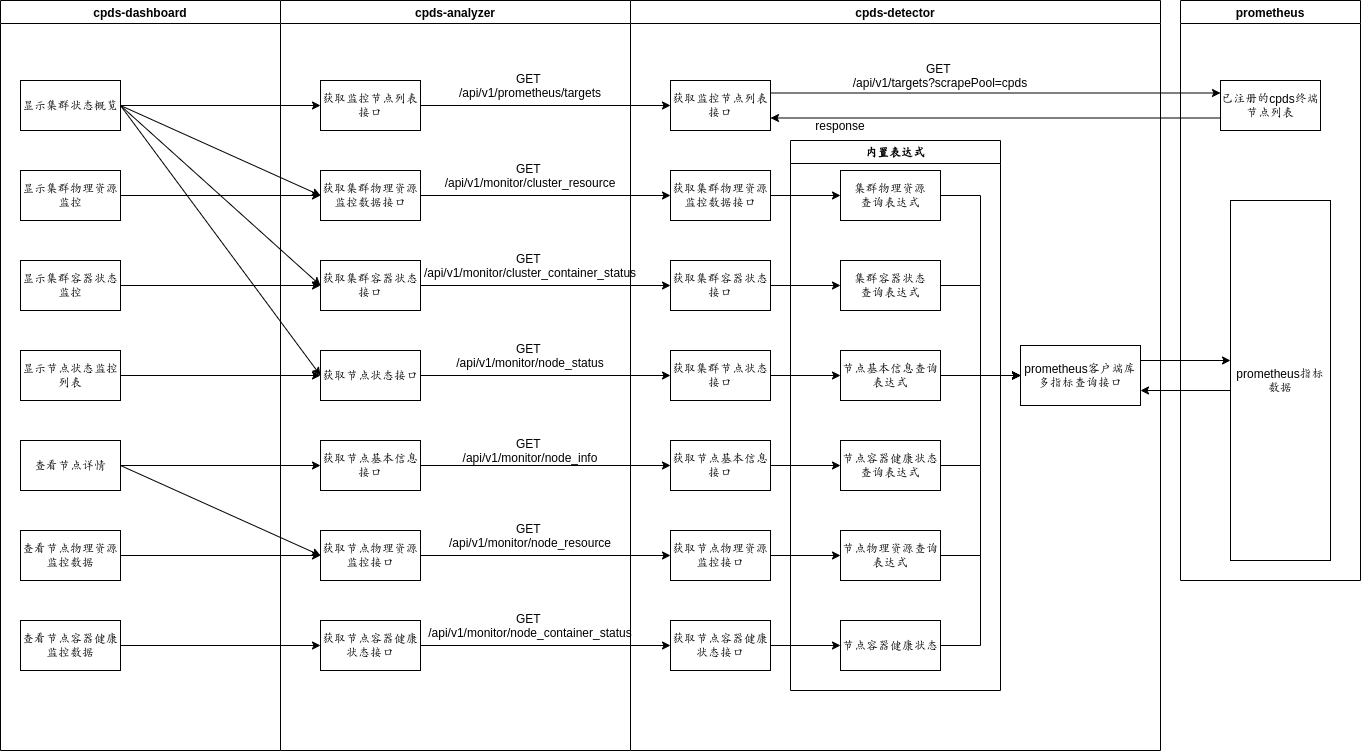

The diagram above was exported from draw.io. Its source (the exported page's mxGraphModel, read from the mxfile embedded in the PNG):
<mxGraphModel dx="1256" dy="676" grid="1" gridSize="10" guides="1" tooltips="1" connect="1" arrows="1" fold="1" page="1" pageScale="1" pageWidth="827" pageHeight="1169" math="0" shadow="0">
  <root>
    <mxCell id="0" />
    <mxCell id="1" parent="0" />
    <mxCell id="101" value="cpds-detector" style="swimlane;whiteSpace=wrap;html=1;swimlaneFillColor=default;" parent="1" vertex="1">
      <mxGeometry x="630" y="120" width="530" height="750" as="geometry" />
    </mxCell>
    <mxCell id="102" value="获取监控节点列表接口" style="rounded=0;whiteSpace=wrap;html=1;" parent="101" vertex="1">
      <mxGeometry x="40" y="80" width="100" height="50" as="geometry" />
    </mxCell>
    <mxCell id="158" value="GET&amp;nbsp;&lt;br&gt;/api/v1/targets?scrapePool=cpds" style="text;html=1;strokeColor=none;fillColor=none;align=center;verticalAlign=middle;whiteSpace=wrap;rounded=0;" parent="101" vertex="1">
      <mxGeometry x="220" y="60" width="180" height="30" as="geometry" />
    </mxCell>
    <mxCell id="159" value="response" style="text;html=1;strokeColor=none;fillColor=none;align=center;verticalAlign=middle;whiteSpace=wrap;rounded=0;" parent="101" vertex="1">
      <mxGeometry x="150" y="110" width="120" height="30" as="geometry" />
    </mxCell>
    <mxCell id="166" value="内置表达式" style="swimlane;whiteSpace=wrap;html=1;strokeColor=default;" parent="101" vertex="1">
      <mxGeometry x="160" y="140" width="210" height="550" as="geometry" />
    </mxCell>
    <mxCell id="151" value="集群物理资源&lt;br&gt;查询表达式" style="rounded=0;whiteSpace=wrap;html=1;" parent="166" vertex="1">
      <mxGeometry x="50" y="30" width="100" height="50" as="geometry" />
    </mxCell>
    <mxCell id="172" value="集群容器状态&lt;br&gt;查询表达式" style="rounded=0;whiteSpace=wrap;html=1;" parent="166" vertex="1">
      <mxGeometry x="50" y="120" width="100" height="50" as="geometry" />
    </mxCell>
    <mxCell id="204" value="节点基本信息查询表达式" style="rounded=0;whiteSpace=wrap;html=1;" parent="166" vertex="1">
      <mxGeometry x="50" y="210" width="100" height="50" as="geometry" />
    </mxCell>
    <mxCell id="215" value="节点容器健康状态查询表达式" style="rounded=0;whiteSpace=wrap;html=1;" parent="166" vertex="1">
      <mxGeometry x="50" y="300" width="100" height="50" as="geometry" />
    </mxCell>
    <mxCell id="235" value="节点物理资源查询表达式" style="rounded=0;whiteSpace=wrap;html=1;" vertex="1" parent="166">
      <mxGeometry x="50" y="390" width="100" height="50" as="geometry" />
    </mxCell>
    <mxCell id="238" value="节点容器健康状态" style="rounded=0;whiteSpace=wrap;html=1;" vertex="1" parent="166">
      <mxGeometry x="50" y="480" width="100" height="50" as="geometry" />
    </mxCell>
    <mxCell id="224" value="prometheus客户端库多指标查询接口" style="rounded=0;whiteSpace=wrap;html=1;strokeColor=default;" parent="101" vertex="1">
      <mxGeometry x="390" y="345" width="120" height="60" as="geometry" />
    </mxCell>
    <mxCell id="278" style="edgeStyle=none;rounded=0;html=1;exitX=1;exitY=0.5;exitDx=0;exitDy=0;entryX=0;entryY=0.5;entryDx=0;entryDy=0;startArrow=none;startFill=0;" edge="1" parent="101" source="252" target="151">
      <mxGeometry relative="1" as="geometry" />
    </mxCell>
    <mxCell id="252" value="获取集群物理资源监控数据接口" style="rounded=0;whiteSpace=wrap;html=1;" vertex="1" parent="101">
      <mxGeometry x="40" y="170" width="100" height="50" as="geometry" />
    </mxCell>
    <mxCell id="279" style="edgeStyle=none;rounded=0;html=1;exitX=1;exitY=0.5;exitDx=0;exitDy=0;entryX=0;entryY=0.5;entryDx=0;entryDy=0;startArrow=none;startFill=0;" edge="1" parent="101" source="253" target="172">
      <mxGeometry relative="1" as="geometry" />
    </mxCell>
    <mxCell id="253" value="获取集群容器状态接口" style="rounded=0;whiteSpace=wrap;html=1;" vertex="1" parent="101">
      <mxGeometry x="40" y="260" width="100" height="50" as="geometry" />
    </mxCell>
    <mxCell id="282" style="edgeStyle=none;rounded=0;html=1;exitX=1;exitY=0.5;exitDx=0;exitDy=0;entryX=0;entryY=0.5;entryDx=0;entryDy=0;startArrow=none;startFill=0;" edge="1" parent="101" source="254" target="235">
      <mxGeometry relative="1" as="geometry" />
    </mxCell>
    <mxCell id="254" value="获取节点物理资源监控接口" style="rounded=0;whiteSpace=wrap;html=1;" vertex="1" parent="101">
      <mxGeometry x="40" y="530" width="100" height="50" as="geometry" />
    </mxCell>
    <mxCell id="281" style="edgeStyle=none;rounded=0;html=1;exitX=1;exitY=0.5;exitDx=0;exitDy=0;entryX=0;entryY=0.5;entryDx=0;entryDy=0;startArrow=none;startFill=0;" edge="1" parent="101" source="255" target="215">
      <mxGeometry relative="1" as="geometry" />
    </mxCell>
    <mxCell id="255" value="获取节点基本信息接口" style="rounded=0;whiteSpace=wrap;html=1;" vertex="1" parent="101">
      <mxGeometry x="40" y="440" width="100" height="50" as="geometry" />
    </mxCell>
    <mxCell id="283" style="edgeStyle=none;rounded=0;html=1;exitX=1;exitY=0.5;exitDx=0;exitDy=0;entryX=0;entryY=0.5;entryDx=0;entryDy=0;startArrow=none;startFill=0;" edge="1" parent="101" source="257" target="238">
      <mxGeometry relative="1" as="geometry" />
    </mxCell>
    <mxCell id="257" value="获取节点容器健康状态接口" style="rounded=0;whiteSpace=wrap;html=1;" vertex="1" parent="101">
      <mxGeometry x="40" y="620" width="100" height="50" as="geometry" />
    </mxCell>
    <mxCell id="280" style="edgeStyle=none;rounded=0;html=1;exitX=1;exitY=0.5;exitDx=0;exitDy=0;entryX=0;entryY=0.5;entryDx=0;entryDy=0;startArrow=none;startFill=0;" edge="1" parent="101" source="256" target="204">
      <mxGeometry relative="1" as="geometry" />
    </mxCell>
    <mxCell id="256" value="获取集群节点状态接口" style="rounded=0;whiteSpace=wrap;html=1;" vertex="1" parent="101">
      <mxGeometry x="40" y="350" width="100" height="50" as="geometry" />
    </mxCell>
    <mxCell id="284" style="edgeStyle=orthogonalEdgeStyle;rounded=0;html=1;exitX=1;exitY=0.5;exitDx=0;exitDy=0;entryX=0;entryY=0.5;entryDx=0;entryDy=0;startArrow=none;startFill=0;" edge="1" parent="101" source="151" target="224">
      <mxGeometry relative="1" as="geometry" />
    </mxCell>
    <mxCell id="285" style="edgeStyle=orthogonalEdgeStyle;rounded=0;html=1;exitX=1;exitY=0.5;exitDx=0;exitDy=0;startArrow=none;startFill=0;entryX=0;entryY=0.5;entryDx=0;entryDy=0;" edge="1" parent="101" source="172" target="224">
      <mxGeometry relative="1" as="geometry">
        <mxPoint x="400" y="290" as="targetPoint" />
      </mxGeometry>
    </mxCell>
    <mxCell id="286" style="edgeStyle=orthogonalEdgeStyle;rounded=0;html=1;exitX=1;exitY=0.5;exitDx=0;exitDy=0;entryX=0;entryY=0.5;entryDx=0;entryDy=0;startArrow=none;startFill=0;" edge="1" parent="101" source="204" target="224">
      <mxGeometry relative="1" as="geometry" />
    </mxCell>
    <mxCell id="289" style="edgeStyle=orthogonalEdgeStyle;rounded=0;html=1;exitX=1;exitY=0.5;exitDx=0;exitDy=0;entryX=0;entryY=0.5;entryDx=0;entryDy=0;startArrow=none;startFill=0;endArrow=classic;endFill=1;" edge="1" parent="101" source="215" target="224">
      <mxGeometry relative="1" as="geometry" />
    </mxCell>
    <mxCell id="290" style="edgeStyle=orthogonalEdgeStyle;rounded=0;html=1;exitX=1;exitY=0.5;exitDx=0;exitDy=0;entryX=0;entryY=0.5;entryDx=0;entryDy=0;startArrow=none;startFill=0;endArrow=classic;endFill=1;" edge="1" parent="101" source="235" target="224">
      <mxGeometry relative="1" as="geometry" />
    </mxCell>
    <mxCell id="291" style="edgeStyle=orthogonalEdgeStyle;rounded=0;html=1;exitX=1;exitY=0.5;exitDx=0;exitDy=0;entryX=0;entryY=0.5;entryDx=0;entryDy=0;startArrow=none;startFill=0;endArrow=classic;endFill=1;" edge="1" parent="101" source="238" target="224">
      <mxGeometry relative="1" as="geometry" />
    </mxCell>
    <mxCell id="7" value="cpds-dashboard" style="swimlane;whiteSpace=wrap;html=1;swimlaneLine=1;glass=0;shadow=0;rounded=0;swimlaneFillColor=default;gradientColor=none;" parent="1" vertex="1">
      <mxGeometry y="120" width="280" height="750" as="geometry">
        <mxRectangle x="20" y="40" width="130" height="30" as="alternateBounds" />
      </mxGeometry>
    </mxCell>
    <mxCell id="z7KtvJxGjjsdyv0BivgL-136" value="显示集群状态概览" style="rounded=0;whiteSpace=wrap;html=1;" parent="7" vertex="1">
      <mxGeometry x="20" y="80" width="100" height="50" as="geometry" />
    </mxCell>
    <mxCell id="144" value="显示集群物理资源监控" style="rounded=0;whiteSpace=wrap;html=1;" parent="7" vertex="1">
      <mxGeometry x="20" y="170" width="100" height="50" as="geometry" />
    </mxCell>
    <mxCell id="167" value="显示集群容器状态监控" style="rounded=0;whiteSpace=wrap;html=1;" parent="7" vertex="1">
      <mxGeometry x="20" y="260" width="100" height="50" as="geometry" />
    </mxCell>
    <mxCell id="202" value="显示节点状态监控列表" style="rounded=0;whiteSpace=wrap;html=1;" parent="7" vertex="1">
      <mxGeometry x="20" y="350" width="100" height="50" as="geometry" />
    </mxCell>
    <mxCell id="213" value="查看节点详情" style="rounded=0;whiteSpace=wrap;html=1;" parent="7" vertex="1">
      <mxGeometry x="20" y="440" width="100" height="50" as="geometry" />
    </mxCell>
    <mxCell id="233" value="查看节点物理资源监控数据" style="rounded=0;whiteSpace=wrap;html=1;" vertex="1" parent="7">
      <mxGeometry x="20" y="530" width="100" height="50" as="geometry" />
    </mxCell>
    <mxCell id="236" value="查看节点容器健康监控数据" style="rounded=0;whiteSpace=wrap;html=1;" vertex="1" parent="7">
      <mxGeometry x="20" y="620" width="100" height="50" as="geometry" />
    </mxCell>
    <mxCell id="8" value="cpds-analyzer" style="swimlane;whiteSpace=wrap;html=1;swimlaneFillColor=default;" parent="1" vertex="1">
      <mxGeometry x="280" y="120" width="350" height="750" as="geometry" />
    </mxCell>
    <mxCell id="55" value="获取监控节点列表接口" style="rounded=0;whiteSpace=wrap;html=1;" parent="8" vertex="1">
      <mxGeometry x="40" y="80" width="100" height="50" as="geometry" />
    </mxCell>
    <mxCell id="145" value="获取集群物理资源监控数据接口" style="rounded=0;whiteSpace=wrap;html=1;" parent="8" vertex="1">
      <mxGeometry x="40" y="170" width="100" height="50" as="geometry" />
    </mxCell>
    <mxCell id="168" value="获取集群容器状态接口" style="rounded=0;whiteSpace=wrap;html=1;" parent="8" vertex="1">
      <mxGeometry x="40" y="260" width="100" height="50" as="geometry" />
    </mxCell>
    <mxCell id="203" value="获取节点状态接口" style="rounded=0;whiteSpace=wrap;html=1;" parent="8" vertex="1">
      <mxGeometry x="40" y="350" width="100" height="50" as="geometry" />
    </mxCell>
    <mxCell id="214" value="获取节点基本信息接口" style="rounded=0;whiteSpace=wrap;html=1;" parent="8" vertex="1">
      <mxGeometry x="40" y="440" width="100" height="50" as="geometry" />
    </mxCell>
    <mxCell id="234" value="获取节点物理资源监控接口" style="rounded=0;whiteSpace=wrap;html=1;" vertex="1" parent="8">
      <mxGeometry x="40" y="530" width="100" height="50" as="geometry" />
    </mxCell>
    <mxCell id="237" value="获取节点容器健康状态接口" style="rounded=0;whiteSpace=wrap;html=1;" vertex="1" parent="8">
      <mxGeometry x="40" y="620" width="100" height="50" as="geometry" />
    </mxCell>
    <mxCell id="293" value="GET&amp;nbsp;&lt;br&gt;/api/v1/prometheus/targets" style="text;html=1;strokeColor=none;fillColor=none;align=center;verticalAlign=middle;whiteSpace=wrap;rounded=0;" vertex="1" parent="8">
      <mxGeometry x="160" y="70" width="180" height="30" as="geometry" />
    </mxCell>
    <mxCell id="305" value="GET&amp;nbsp;&lt;br&gt;/api/v1/monitor/cluster_resource" style="text;html=1;strokeColor=none;fillColor=none;align=center;verticalAlign=middle;whiteSpace=wrap;rounded=0;" vertex="1" parent="8">
      <mxGeometry x="160" y="160" width="180" height="30" as="geometry" />
    </mxCell>
    <mxCell id="306" value="GET&amp;nbsp;&lt;br&gt;/api/v1/monitor/cluster_container_status" style="text;html=1;strokeColor=none;fillColor=none;align=center;verticalAlign=middle;whiteSpace=wrap;rounded=0;" vertex="1" parent="8">
      <mxGeometry x="160" y="250" width="180" height="30" as="geometry" />
    </mxCell>
    <mxCell id="307" value="GET&amp;nbsp;&lt;span style=&quot;color: rgba(0, 0, 0, 0); font-family: monospace; font-size: 0px; text-align: start;&quot;&gt;%3CmxGraphModel%3E%3Croot%3E%3CmxCell%20id%3D%220%22%2F%3E%3CmxCell%20id%3D%221%22%20parent%3D%220%22%2F%3E%3CmxCell%20id%3D%222%22%20value%3D%22GET%26amp%3Bnbsp%3B%26lt%3Bbr%26gt%3B%2Fapi%2Fv1%2Fmonitor%2Fcluster_container_status%22%20style%3D%22text%3Bhtml%3D1%3BstrokeColor%3Dnone%3BfillColor%3Dnone%3Balign%3Dcenter%3BverticalAlign%3Dmiddle%3BwhiteSpace%3Dwrap%3Brounded%3D0%3B%22%20vertex%3D%221%22%20parent%3D%221%22%3E%3CmxGeometry%20x%3D%22440%22%20y%3D%22370%22%20width%3D%22180%22%20height%3D%2230%22%20as%3D%22geometry%22%2F%3E%3C%2FmxCell%3E%3C%2Froot%3E%3C%2FmxGraphModel%3E&lt;/span&gt;&lt;br&gt;/api/v1/monitor/node_status" style="text;html=1;strokeColor=none;fillColor=none;align=center;verticalAlign=middle;whiteSpace=wrap;rounded=0;" vertex="1" parent="8">
      <mxGeometry x="160" y="340" width="180" height="30" as="geometry" />
    </mxCell>
    <mxCell id="308" value="GET&amp;nbsp;&lt;span style=&quot;color: rgba(0, 0, 0, 0); font-family: monospace; font-size: 0px; text-align: start;&quot;&gt;%3CmxGraphModel%3E%3Croot%3E%3CmxCell%20id%3D%220%22%2F%3E%3CmxCell%20id%3D%221%22%20parent%3D%220%22%2F%3E%3CmxCell%20id%3D%222%22%20value%3D%22GET%26amp%3Bnbsp%3B%26lt%3Bbr%26gt%3B%2Fapi%2Fv1%2Fmonitor%2Fcluster_container_status%22%20style%3D%22text%3Bhtml%3D1%3BstrokeColor%3Dnone%3BfillColor%3Dnone%3Balign%3Dcenter%3BverticalAlign%3Dmiddle%3BwhiteSpace%3Dwrap%3Brounded%3D0%3B%22%20vertex%3D%221%22%20parent%3D%221%22%3E%3CmxGeometry%20x%3D%22440%22%20y%3D%22370%22%20width%3D%22180%22%20height%3D%2230%22%20as%3D%22geometry%22%2F%3E%3C%2FmxCell%3E%3C%2Froot%3E%3C%2FmxGraphModel%3E&lt;/span&gt;&lt;br&gt;/api/v1/monitor/node_info" style="text;html=1;strokeColor=none;fillColor=none;align=center;verticalAlign=middle;whiteSpace=wrap;rounded=0;" vertex="1" parent="8">
      <mxGeometry x="160" y="434.5" width="180" height="30" as="geometry" />
    </mxCell>
    <mxCell id="309" value="GET&amp;nbsp;&lt;span style=&quot;color: rgba(0, 0, 0, 0); font-family: monospace; font-size: 0px; text-align: start;&quot;&gt;%3CmxGraphModel%3E%3Croot%3E%3CmxCell%20id%3D%220%22%2F%3E%3CmxCell%20id%3D%221%22%20parent%3D%220%22%2F%3E%3CmxCell%20id%3D%222%22%20value%3D%22GET%26amp%3Bnbsp%3B%26lt%3Bbr%26gt%3B%2Fapi%2Fv1%2Fmonitor%2Fcluster_container_status%22%20style%3D%22text%3Bhtml%3D1%3BstrokeColor%3Dnone%3BfillColor%3Dnone%3Balign%3Dcenter%3BverticalAlign%3Dmiddle%3BwhiteSpace%3Dwrap%3Brounded%3D0%3B%22%20vertex%3D%221%22%20parent%3D%221%22%3E%3CmxGeometry%20x%3D%22440%22%20y%3D%22370%22%20width%3D%22180%22%20height%3D%2230%22%20as%3D%22geometry%22%2F%3E%3C%2FmxCell%3E%3C%2Froot%3E%3C%2FmxGraphModel%3E&lt;/span&gt;&lt;br&gt;/api/v1/monitor/node_resource" style="text;html=1;strokeColor=none;fillColor=none;align=center;verticalAlign=middle;whiteSpace=wrap;rounded=0;" vertex="1" parent="8">
      <mxGeometry x="160" y="520" width="180" height="30" as="geometry" />
    </mxCell>
    <mxCell id="310" value="GET&amp;nbsp;&lt;span style=&quot;color: rgba(0, 0, 0, 0); font-family: monospace; font-size: 0px; text-align: start;&quot;&gt;%3CmxGraphModel%3E%3Croot%3E%3CmxCell%20id%3D%220%22%2F%3E%3CmxCell%20id%3D%221%22%20parent%3D%220%22%2F%3E%3CmxCell%20id%3D%222%22%20value%3D%22GET%26amp%3Bnbsp%3B%26lt%3Bbr%26gt%3B%2Fapi%2Fv1%2Fmonitor%2Fcluster_container_status%22%20style%3D%22text%3Bhtml%3D1%3BstrokeColor%3Dnone%3BfillColor%3Dnone%3Balign%3Dcenter%3BverticalAlign%3Dmiddle%3BwhiteSpace%3Dwrap%3Brounded%3D0%3B%22%20vertex%3D%221%22%20parent%3D%221%22%3E%3CmxGeometry%20x%3D%22440%22%20y%3D%22370%22%20width%3D%22180%22%20height%3D%2230%22%20as%3D%22geometry%22%2F%3E%3C%2FmxCell%3E%3C%2Froot%3E%3C%2FmxGraphModel%3E&lt;/span&gt;&lt;br&gt;/api/v1/monitor/node_container_status" style="text;html=1;strokeColor=none;fillColor=none;align=center;verticalAlign=middle;whiteSpace=wrap;rounded=0;" vertex="1" parent="8">
      <mxGeometry x="160" y="610" width="180" height="30" as="geometry" />
    </mxCell>
    <mxCell id="HveseZ9a6epVSPv4jhGE-133" value="prometheus" style="swimlane;whiteSpace=wrap;html=1;rounded=0;shadow=0;glass=0;sketch=0;swimlaneFillColor=default;" parent="1" vertex="1">
      <mxGeometry x="1180" y="120" width="180" height="580" as="geometry" />
    </mxCell>
    <mxCell id="157" value="已注册的cpds终端节点列表" style="rounded=0;whiteSpace=wrap;html=1;" parent="HveseZ9a6epVSPv4jhGE-133" vertex="1">
      <mxGeometry x="40" y="80" width="100" height="50" as="geometry" />
    </mxCell>
    <mxCell id="230" value="prometheus指标数据" style="rounded=0;whiteSpace=wrap;html=1;" parent="HveseZ9a6epVSPv4jhGE-133" vertex="1">
      <mxGeometry x="50" y="200" width="100" height="360" as="geometry" />
    </mxCell>
    <mxCell id="142" style="edgeStyle=none;html=1;exitX=1;exitY=0.25;exitDx=0;exitDy=0;entryX=0;entryY=0.25;entryDx=0;entryDy=0;" parent="1" source="102" target="157" edge="1">
      <mxGeometry relative="1" as="geometry">
        <mxPoint x="890" y="212.60000000000002" as="targetPoint" />
      </mxGeometry>
    </mxCell>
    <mxCell id="143" style="edgeStyle=none;html=1;exitX=1;exitY=0.75;exitDx=0;exitDy=0;endArrow=none;endFill=0;startArrow=classic;startFill=1;entryX=0;entryY=0.75;entryDx=0;entryDy=0;" parent="1" source="102" target="157" edge="1">
      <mxGeometry relative="1" as="geometry">
        <mxPoint x="890" y="237.39999999999998" as="targetPoint" />
      </mxGeometry>
    </mxCell>
    <mxCell id="258" style="edgeStyle=none;html=1;exitX=1;exitY=0.5;exitDx=0;exitDy=0;entryX=0;entryY=0.5;entryDx=0;entryDy=0;" edge="1" parent="1" source="55" target="102">
      <mxGeometry relative="1" as="geometry" />
    </mxCell>
    <mxCell id="267" style="edgeStyle=none;rounded=0;html=1;exitX=1;exitY=0.5;exitDx=0;exitDy=0;startArrow=none;startFill=0;" edge="1" parent="1" source="145" target="252">
      <mxGeometry relative="1" as="geometry" />
    </mxCell>
    <mxCell id="268" style="edgeStyle=none;rounded=0;html=1;exitX=1;exitY=0.5;exitDx=0;exitDy=0;entryX=0;entryY=0.5;entryDx=0;entryDy=0;startArrow=none;startFill=0;" edge="1" parent="1" source="168" target="253">
      <mxGeometry relative="1" as="geometry" />
    </mxCell>
    <mxCell id="269" style="edgeStyle=none;rounded=0;html=1;exitX=1;exitY=0.5;exitDx=0;exitDy=0;entryX=0;entryY=0.5;entryDx=0;entryDy=0;startArrow=none;startFill=0;" edge="1" parent="1" source="203" target="256">
      <mxGeometry relative="1" as="geometry" />
    </mxCell>
    <mxCell id="271" style="edgeStyle=none;rounded=0;html=1;exitX=1;exitY=0.5;exitDx=0;exitDy=0;entryX=0;entryY=0.5;entryDx=0;entryDy=0;startArrow=none;startFill=0;" edge="1" parent="1" source="214" target="255">
      <mxGeometry relative="1" as="geometry" />
    </mxCell>
    <mxCell id="273" style="edgeStyle=none;rounded=0;html=1;exitX=1;exitY=0.5;exitDx=0;exitDy=0;entryX=0;entryY=0.5;entryDx=0;entryDy=0;startArrow=none;startFill=0;" edge="1" parent="1" source="234" target="254">
      <mxGeometry relative="1" as="geometry" />
    </mxCell>
    <mxCell id="274" style="edgeStyle=none;rounded=0;html=1;exitX=1;exitY=0.5;exitDx=0;exitDy=0;entryX=0;entryY=0.5;entryDx=0;entryDy=0;startArrow=none;startFill=0;" edge="1" parent="1" source="237" target="257">
      <mxGeometry relative="1" as="geometry" />
    </mxCell>
    <mxCell id="287" style="edgeStyle=orthogonalEdgeStyle;rounded=0;html=1;exitX=1;exitY=0.25;exitDx=0;exitDy=0;startArrow=none;startFill=0;" edge="1" parent="1" source="224">
      <mxGeometry relative="1" as="geometry">
        <mxPoint x="1230" y="480" as="targetPoint" />
      </mxGeometry>
    </mxCell>
    <mxCell id="288" style="edgeStyle=orthogonalEdgeStyle;rounded=0;html=1;exitX=1;exitY=0.75;exitDx=0;exitDy=0;startArrow=classic;startFill=1;endArrow=none;endFill=0;" edge="1" parent="1" source="224">
      <mxGeometry relative="1" as="geometry">
        <mxPoint x="1230" y="510" as="targetPoint" />
      </mxGeometry>
    </mxCell>
    <mxCell id="294" style="edgeStyle=orthogonalEdgeStyle;rounded=0;html=1;exitX=1;exitY=0.5;exitDx=0;exitDy=0;startArrow=none;startFill=0;endArrow=classic;endFill=1;" edge="1" parent="1" source="z7KtvJxGjjsdyv0BivgL-136" target="55">
      <mxGeometry relative="1" as="geometry" />
    </mxCell>
    <mxCell id="295" style="rounded=0;html=1;exitX=1;exitY=0.5;exitDx=0;exitDy=0;entryX=0;entryY=0.5;entryDx=0;entryDy=0;startArrow=none;startFill=0;endArrow=classic;endFill=1;" edge="1" parent="1" source="z7KtvJxGjjsdyv0BivgL-136" target="145">
      <mxGeometry relative="1" as="geometry" />
    </mxCell>
    <mxCell id="296" style="edgeStyle=none;rounded=0;html=1;exitX=1;exitY=0.5;exitDx=0;exitDy=0;entryX=0;entryY=0.5;entryDx=0;entryDy=0;startArrow=none;startFill=0;endArrow=classic;endFill=1;" edge="1" parent="1" source="z7KtvJxGjjsdyv0BivgL-136" target="168">
      <mxGeometry relative="1" as="geometry" />
    </mxCell>
    <mxCell id="297" style="edgeStyle=none;rounded=0;html=1;exitX=1;exitY=0.5;exitDx=0;exitDy=0;entryX=0;entryY=0.5;entryDx=0;entryDy=0;startArrow=none;startFill=0;endArrow=classic;endFill=1;" edge="1" parent="1" source="z7KtvJxGjjsdyv0BivgL-136" target="203">
      <mxGeometry relative="1" as="geometry" />
    </mxCell>
    <mxCell id="298" style="edgeStyle=none;rounded=0;html=1;exitX=1;exitY=0.5;exitDx=0;exitDy=0;entryX=0;entryY=0.5;entryDx=0;entryDy=0;startArrow=none;startFill=0;endArrow=classic;endFill=1;" edge="1" parent="1" source="144" target="145">
      <mxGeometry relative="1" as="geometry" />
    </mxCell>
    <mxCell id="299" style="edgeStyle=none;rounded=0;html=1;exitX=1;exitY=0.5;exitDx=0;exitDy=0;entryX=0;entryY=0.5;entryDx=0;entryDy=0;startArrow=none;startFill=0;endArrow=classic;endFill=1;" edge="1" parent="1" source="167" target="168">
      <mxGeometry relative="1" as="geometry" />
    </mxCell>
    <mxCell id="300" style="edgeStyle=none;rounded=0;html=1;exitX=1;exitY=0.5;exitDx=0;exitDy=0;entryX=0;entryY=0.5;entryDx=0;entryDy=0;startArrow=none;startFill=0;endArrow=classic;endFill=1;" edge="1" parent="1" source="202" target="203">
      <mxGeometry relative="1" as="geometry" />
    </mxCell>
    <mxCell id="301" style="edgeStyle=none;rounded=0;html=1;exitX=1;exitY=0.5;exitDx=0;exitDy=0;startArrow=none;startFill=0;endArrow=classic;endFill=1;" edge="1" parent="1" source="213" target="214">
      <mxGeometry relative="1" as="geometry" />
    </mxCell>
    <mxCell id="302" style="edgeStyle=none;rounded=0;html=1;exitX=1;exitY=0.5;exitDx=0;exitDy=0;entryX=0;entryY=0.5;entryDx=0;entryDy=0;startArrow=none;startFill=0;endArrow=classic;endFill=1;" edge="1" parent="1" source="213" target="234">
      <mxGeometry relative="1" as="geometry" />
    </mxCell>
    <mxCell id="303" style="edgeStyle=none;rounded=0;html=1;exitX=1;exitY=0.5;exitDx=0;exitDy=0;startArrow=none;startFill=0;endArrow=classic;endFill=1;" edge="1" parent="1" source="233" target="234">
      <mxGeometry relative="1" as="geometry" />
    </mxCell>
    <mxCell id="304" style="edgeStyle=none;rounded=0;html=1;exitX=1;exitY=0.5;exitDx=0;exitDy=0;entryX=0;entryY=0.5;entryDx=0;entryDy=0;startArrow=none;startFill=0;endArrow=classic;endFill=1;" edge="1" parent="1" source="236" target="237">
      <mxGeometry relative="1" as="geometry" />
    </mxCell>
  </root>
</mxGraphModel>